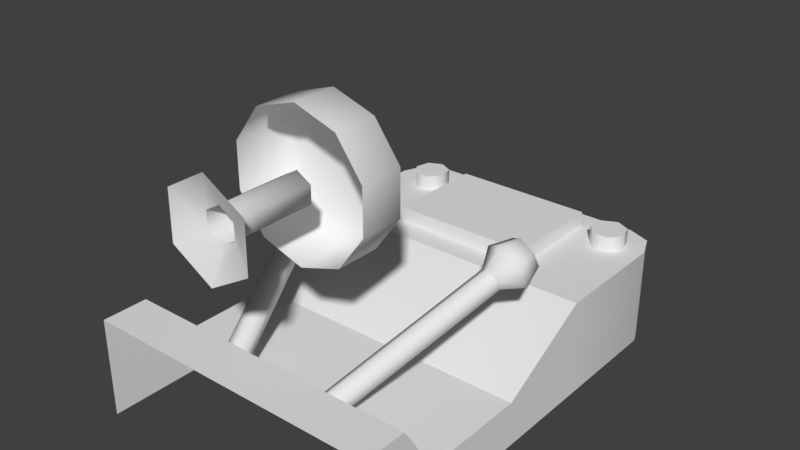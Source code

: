 # Source: ClawControl.blend  (saved by Blender 2.79.0; exported with 4.5.12 LTS)
import bpy
from mathutils import Matrix  # noqa: F401  (used for matrix-valued properties, if any)

bpy.ops.wm.read_factory_settings(use_empty=True)
scene = bpy.context.scene
scene.name = 'Scene'

# ---- collections
col_collection_1 = bpy.data.collections.new('Collection 1'); scene.collection.children.link(col_collection_1)

# ---- world
world_world = bpy.data.worlds.new('World'); scene.world = world_world
world_world.color = (0.05088, 0.05088, 0.05088)
world_world.use_sun_shadow = False
world_world.sun_shadow_jitter_overblur = 0.0
world_world.cycles.sampling_method = 'MANUAL'

# ---- meshes
me_clawcontrol = bpy.data.meshes.new('ClawControl')
me_clawcontrol.from_pydata([(-1.0, 1.347e-08, 0.3082), (-1.0, 1.262, 0.3082), (-1.0, 0.0, 0.0), (-1.0, 1.262, -5.515e-08), (1.0, 1.347e-08, 0.3082), (1.0, 1.262, 0.3082), (1.0, 0.0, 0.0), (1.0, 1.262, -5.515e-08), (-1.0, 1.91, 0.6682), (-1.0, 1.91, -8.348e-08), (1.0, 1.91, -8.348e-08), (1.0, 1.91, 0.6682), (-0.7774, 2.951, 0.6682), (-1.0, 2.728, 0.6682), (-0.9348, 2.886, 0.6682), (-1.0, 2.728, -1.193e-07), (-0.7774, 2.951, -1.29e-07), (-0.9348, 2.886, -1.261e-07), (0.7774, 2.951, -1.29e-07), (1.0, 2.728, -1.193e-07), (0.9348, 2.886, -1.261e-07), (1.0, 2.728, 0.6682), (0.7774, 2.951, 0.6682), (0.9348, 2.886, 0.6682), (-0.4848, 2.087, 0.7692), (-0.4848, 2.797, 0.7692), (-0.4848, 2.087, 0.6682), (-0.4848, 2.797, 0.6682), (0.4848, 2.087, 0.7692), (0.4848, 2.797, 0.7692), (0.4848, 2.087, 0.6682), (0.4848, 2.797, 0.6682), (0.8727, 2.662, 0.7733), (0.8727, 2.662, 0.6682), (0.8487, 2.767, 0.7733), (0.8487, 2.767, 0.6682), (0.7515, 2.814, 0.7733), (0.6303, 2.662, 0.7733), (0.7515, 2.814, 0.6682), (0.6303, 2.662, 0.6682), (0.6976, 2.577, 0.7733), (0.6976, 2.577, 0.6682), (0.8054, 2.577, 0.7733), (0.8054, 2.577, 0.6682), (-0.7103, 2.814, 0.6682), (-0.7103, 2.814, 0.7733), (-0.6132, 2.767, 0.6682), (-0.6132, 2.767, 0.7733), (-0.5892, 2.662, 0.6682), (-0.5892, 2.662, 0.7733), (-0.6564, 2.577, 0.6682), (-0.6564, 2.577, 0.7733), (-0.7643, 2.577, 0.6682), (-0.7643, 2.577, 0.7733), (-0.8315, 2.662, 0.6682), (-0.8315, 2.662, 0.7733), (-0.8075, 2.767, 0.6682), (-0.8075, 2.767, 0.7733), (0.6543, 2.767, 0.7733), (0.6543, 2.767, 0.6682), (0.3656, 0.4293, 0.3714), (0.728, 1.448, 0.8753), (0.4267, 0.3909, 0.4052), (0.7891, 1.41, 0.9091), (0.4182, 0.3582, 0.4773), (0.7806, 1.377, 0.9813), (0.3486, 0.3639, 0.5158), (0.711, 1.383, 1.02), (0.2875, 0.4024, 0.482), (0.6499, 1.422, 0.9859), (0.296, 0.435, 0.4098), (0.6584, 1.454, 0.9137), (1.236e-08, 0.6307, 1.103), (0.2831, 0.6307, 1.195), (0.458, 0.6307, 1.436), (0.458, 0.6307, 1.734), (0.2831, 0.6307, 1.975), (-2.974e-08, 0.6307, 2.067), (-0.2831, 0.6307, 1.975), (-0.458, 0.6307, 1.734), (-0.458, 0.6307, 1.436), (-0.2831, 0.6307, 1.195), (-1.118e-08, 1.022, 1.202), (1.236e-08, 0.9286, 1.103), (0.2253, 1.022, 1.275), (0.2831, 0.9286, 1.195), (0.3645, 1.022, 1.467), (0.458, 0.9286, 1.436), (0.3645, 1.022, 1.703), (0.458, 0.9286, 1.734), (0.2253, 1.022, 1.895), (0.2831, 0.9286, 1.975), (-4.843e-08, 1.022, 1.968), (-2.974e-08, 0.9286, 2.067), (-0.2253, 1.022, 1.895), (-0.2831, 0.9286, 1.975), (-0.3645, 1.022, 1.703), (-0.458, 0.9286, 1.734), (-0.3645, 1.022, 1.467), (-0.458, 0.9286, 1.436), (-0.2253, 1.022, 1.275), (-0.2831, 0.9286, 1.195), (0.0001913, 0.6289, 1.462), (-0.09866, 0.6294, 1.519), (-0.09866, 0.6303, 1.633), (0.0001913, 0.6307, 1.69), (0.09904, 0.6303, 1.633), (0.09904, 0.6294, 1.519), (0.0001913, 0.08586, 1.462), (-0.09866, 0.08631, 1.519), (-0.09866, 0.08723, 1.633), (0.0001913, 0.08769, 1.69), (0.09904, 0.08723, 1.633), (0.09904, 0.08631, 1.519), (0.0001912, -0.00211, 1.256), (-0.277, -0.0008259, 1.416), (-0.277, 0.001742, 1.736), (0.0001912, 0.003025, 1.896), (0.2774, 0.001742, 1.736), (0.2774, -0.0008259, 1.416), (-1.0, 0.5388, 0.3082), (-1.0, 0.5388, -2.355e-08), (1.0, 0.5388, -2.355e-08), (1.0, 0.5388, 0.3082), (-1.0, 2.921e-08, 0.6682), (1.0, 2.921e-08, 0.6682), (1.0, 0.305, 0.6682), (-1.0, 0.305, 0.6682), (0.774, 1.587, 0.8472), (0.9021, 1.507, 0.918), (0.8843, 1.438, 1.069), (0.7384, 1.45, 1.15), (0.6104, 1.531, 1.079), (0.6282, 1.599, 0.9277), (0.8106, 1.685, 0.9549), (0.8975, 1.63, 1.003), (0.8854, 1.583, 1.105), (0.7865, 1.592, 1.16), (0.6997, 1.646, 1.112), (0.7118, 1.693, 1.009), (-0.3656, 0.4293, 0.3714), (-0.728, 1.448, 0.8753), (-0.4267, 0.3909, 0.4052), (-0.7891, 1.41, 0.9091), (-0.4182, 0.3582, 0.4773), (-0.7806, 1.377, 0.9813), (-0.3486, 0.3639, 0.5158), (-0.711, 1.383, 1.02), (-0.2875, 0.4024, 0.482), (-0.6499, 1.422, 0.9859), (-0.296, 0.435, 0.4098), (-0.6584, 1.454, 0.9137), (-0.774, 1.587, 0.8472), (-0.9021, 1.507, 0.918), (-0.8843, 1.438, 1.069), (-0.7384, 1.45, 1.15), (-0.6104, 1.531, 1.079), (-0.6282, 1.599, 0.9277), (-0.8106, 1.685, 0.9549), (-0.8975, 1.63, 1.003), (-0.8854, 1.583, 1.105), (-0.7865, 1.592, 1.16), (-0.6997, 1.646, 1.112), (-0.7118, 1.693, 1.009)], [], [(120, 1, 3, 121), (122, 7, 5, 123), (5, 7, 10, 11), (3, 1, 8, 9), (1, 5, 11, 8), (8, 11, 21, 23, 22, 12, 14, 13), (18, 16, 12, 22), (11, 10, 19, 21), (12, 16, 17, 14), (14, 17, 15, 13), (18, 22, 23, 20), (20, 23, 21, 19), (9, 8, 13, 15), (24, 25, 27, 26), (33, 32, 42, 43), (30, 31, 29, 28), (28, 29, 25, 24), (26, 30, 28, 24), (31, 27, 25, 29), (38, 36, 34, 35), (35, 34, 32, 33), (43, 42, 40, 41), (39, 37, 58, 59), (59, 58, 36, 38), (34, 36, 58, 37, 40, 42, 32), (41, 40, 37, 39), (44, 45, 47, 46), (46, 47, 49, 48), (48, 49, 51, 50), (50, 51, 53, 52), (52, 53, 55, 54), (47, 45, 57, 55, 53, 51, 49), (54, 55, 57, 56), (56, 57, 45, 44), (60, 61, 63, 62), (62, 63, 65, 64), (64, 65, 67, 66), (66, 67, 69, 68), (68, 69, 71, 70), (70, 71, 61, 60), (81, 101, 83, 72), (74, 87, 89, 75), (75, 89, 91, 76), (76, 91, 93, 77), (77, 93, 95, 78), (78, 95, 97, 79), (79, 97, 99, 80), (80, 99, 101, 81), (72, 83, 85, 73), (84, 82, 92, 90), (73, 85, 87, 74), (82, 100, 94, 92), (85, 83, 82, 84), (87, 85, 84, 86), (89, 87, 86, 88), (91, 89, 88, 90), (93, 91, 90, 92), (95, 93, 92, 94), (97, 95, 94, 96), (99, 97, 96, 98), (101, 99, 98, 100), (83, 101, 100, 82), (100, 98, 96, 94), (90, 88, 86, 84), (107, 102, 103, 104, 105, 106), (113, 119, 114, 108), (106, 112, 113, 107), (104, 110, 111, 105), (102, 108, 109, 103), (107, 113, 108, 102), (105, 111, 112, 106), (103, 109, 110, 104), (111, 117, 118, 112), (109, 115, 116, 110), (112, 118, 119, 113), (110, 116, 117, 111), (108, 114, 115, 109), (123, 5, 1, 120), (6, 122, 123, 4), (0, 120, 121, 2), (125, 126, 127, 124), (4, 123, 126, 125), (123, 120, 127, 126), (120, 0, 124, 127), (61, 71, 133, 128), (69, 67, 131, 132), (65, 63, 129, 130), (71, 69, 132, 133), (63, 61, 128, 129), (67, 65, 130, 131), (128, 133, 139, 134), (132, 131, 137, 138), (130, 129, 135, 136), (133, 132, 138, 139), (131, 130, 136, 137), (129, 128, 134, 135), (135, 134, 137, 136), (138, 137, 134, 139), (140, 142, 143, 141), (142, 144, 145, 143), (144, 146, 147, 145), (146, 148, 149, 147), (148, 150, 151, 149), (150, 140, 141, 151), (141, 152, 157, 151), (149, 156, 155, 147), (145, 154, 153, 143), (151, 157, 156, 149), (143, 153, 152, 141), (147, 155, 154, 145), (152, 158, 163, 157), (156, 162, 161, 155), (154, 160, 159, 153), (157, 163, 162, 156), (155, 161, 160, 154), (153, 159, 158, 152), (159, 160, 161, 158), (162, 163, 158, 161)])
me_clawcontrol.polygons.foreach_set('use_smooth', [1, 1, 1, 1, 0, 0, 1, 1, 1, 1, 1, 1, 1, 0, 1, 0, 0, 0, 0, 1, 1, 1, 1, 1, 0, 1, 1, 1, 1, 1, 1, 0, 1, 1, 1, 1, 1, 1, 1, 1, 1, 1, 1, 1, 1, 1, 1, 1, 1, 1, 1, 1, 1, 1, 1, 1, 1, 1, 1, 1, 1, 1, 1, 1, 1, 1, 1, 1, 1, 1, 1, 1, 1, 1, 1, 1, 1, 0, 1, 1, 0, 1, 0, 1, 1, 1, 1, 1, 1, 1, 1, 1, 1, 1, 1, 1, 1, 1, 1, 1, 1, 1, 1, 1, 1, 1, 1, 1, 1, 1, 1, 1, 1, 1, 1, 1, 1, 1])
_k = set([(61, 63), (61, 71), (63, 65), (65, 67), (67, 69), (69, 71), (108, 109), (108, 113), (109, 110), (110, 111), (111, 112), (112, 113), (141, 143), (141, 151), (143, 145), (145, 147), (147, 149), (149, 151)])
me_clawcontrol.attributes.new('sharp_edge', 'BOOLEAN', 'EDGE').data.foreach_set('value', [ (min(e.vertices), max(e.vertices)) in _k for e in me_clawcontrol.edges])
me_clawcontrol.use_remesh_preserve_volume = False
me_clawcontrol.use_remesh_preserve_attributes = False
me_clawcontrol.use_mirror_vertex_groups = False
me_clawcontrol.update()

# ---- objects
ob_clawcontrol = bpy.data.objects.new('ClawControl', me_clawcontrol)

# ---- transforms, parenting, visibility, modifiers, constraints
ob_clawcontrol.location = (0.0, 0.0, 0.0)
ob_clawcontrol.lineart.crease_threshold = 0.0
_m = ob_clawcontrol.modifiers.new('EdgeSplit', 'EDGE_SPLIT')
_m.use_edge_angle = False

# ---- collection membership
col_collection_1.objects.link(ob_clawcontrol)

# ---- scene / render settings (as saved in the file)
scene.frame_start = 1; scene.frame_end = 250; scene.frame_set(1)
scene.render.engine = 'CYCLES'
scene.render.resolution_percentage = 50
scene.render.dither_intensity = 0.0
scene.cycles.use_denoising = False
scene.cycles.samples = 128
scene.cycles.sampling_pattern = 'TABULATED_SOBOL'
scene.cycles.use_adaptive_sampling = False
scene.cycles.use_light_tree = False
scene.cycles.blur_glossy = 0.0
scene.cycles.sample_clamp_indirect = 0.0
scene.view_settings.view_transform = 'Standard'
bpy.context.view_layer.update()

# ---- added for rendering (the .blend has no active camera and no usable light): camera, sun
cam_auto = bpy.data.cameras.new('AutoCamera')
cam_auto.lens = 50.0
cam_auto.sensor_width = 36.0
cam_auto.clip_end = 1000.0
ob_auto_camera = bpy.data.objects.new('AutoCamera', cam_auto)
scene.collection.objects.link(ob_auto_camera)
ob_auto_camera.location = (3.81384, -3.10216, 4.08434)
ob_auto_camera.rotation_euler = (1.09748, -7.21219e-08, 0.694738)
scene.camera = ob_auto_camera
light_auto_sun = bpy.data.lights.new('AutoSun', 'SUN')
light_auto_sun.energy = 3.0
light_auto_sun.angle = 0.0523599
ob_auto_sun = bpy.data.objects.new('AutoSun', light_auto_sun)
scene.collection.objects.link(ob_auto_sun)
ob_auto_sun.rotation_euler = (0.872665, 0.174533, 0.523599)
bpy.context.view_layer.update()
